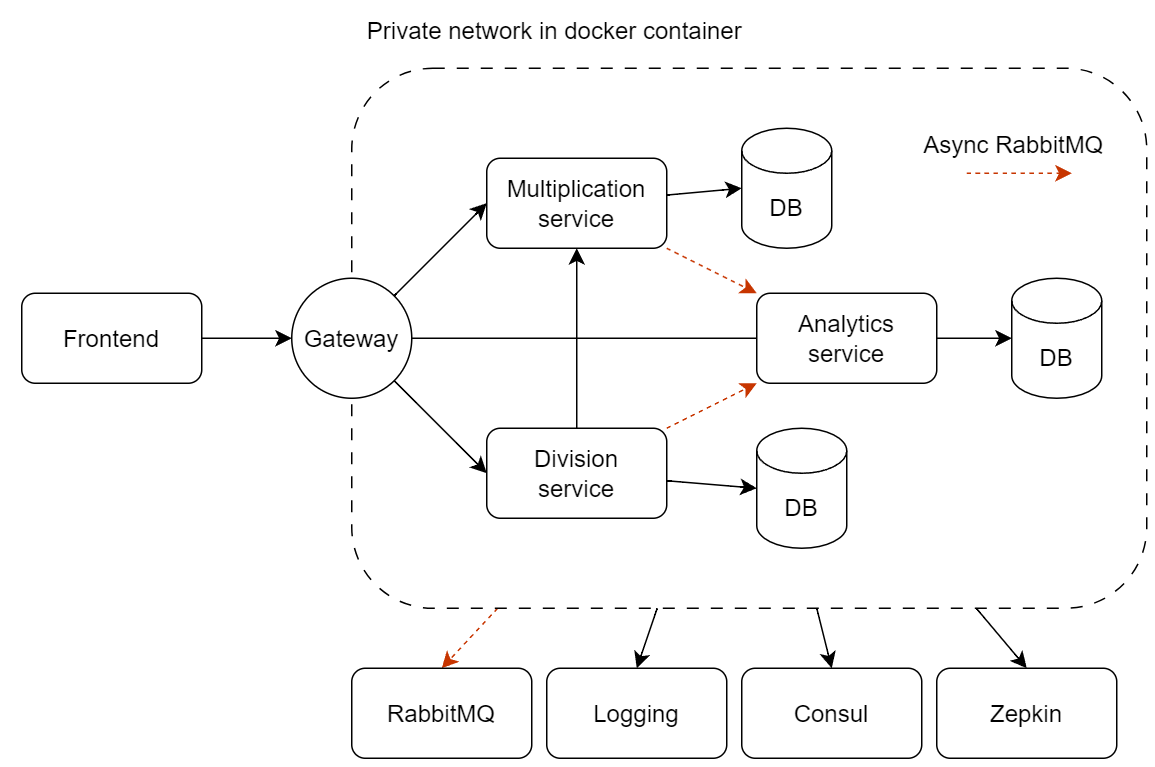

The diagram above was exported from draw.io. Its source (the exported page's mxGraphModel, read from the mxfile embedded in the PNG):
<mxGraphModel dx="1431" dy="904" grid="1" gridSize="10" guides="1" tooltips="1" connect="1" arrows="1" fold="1" page="1" pageScale="1" pageWidth="1100" pageHeight="850" math="0" shadow="0">
  <root>
    <mxCell id="0" />
    <mxCell id="1" parent="0" />
    <mxCell id="8TkkUPl40UvNaBaNJ4RP-77" style="edgeStyle=none;curved=1;rounded=0;orthogonalLoop=1;jettySize=auto;html=1;entryX=0.5;entryY=0;entryDx=0;entryDy=0;fontSize=12;startSize=8;endSize=8;dashed=1;fillColor=#fa6800;strokeColor=#C73500;" edge="1" parent="1" source="8TkkUPl40UvNaBaNJ4RP-62" target="8TkkUPl40UvNaBaNJ4RP-67">
      <mxGeometry relative="1" as="geometry" />
    </mxCell>
    <mxCell id="8TkkUPl40UvNaBaNJ4RP-78" style="edgeStyle=none;curved=1;rounded=0;orthogonalLoop=1;jettySize=auto;html=1;entryX=0.5;entryY=0;entryDx=0;entryDy=0;fontSize=12;startSize=8;endSize=8;" edge="1" parent="1" source="8TkkUPl40UvNaBaNJ4RP-62" target="8TkkUPl40UvNaBaNJ4RP-69">
      <mxGeometry relative="1" as="geometry" />
    </mxCell>
    <mxCell id="8TkkUPl40UvNaBaNJ4RP-79" style="edgeStyle=none;curved=1;rounded=0;orthogonalLoop=1;jettySize=auto;html=1;entryX=0.5;entryY=0;entryDx=0;entryDy=0;fontSize=12;startSize=8;endSize=8;" edge="1" parent="1" source="8TkkUPl40UvNaBaNJ4RP-62" target="8TkkUPl40UvNaBaNJ4RP-66">
      <mxGeometry relative="1" as="geometry" />
    </mxCell>
    <mxCell id="8TkkUPl40UvNaBaNJ4RP-80" style="edgeStyle=none;curved=1;rounded=0;orthogonalLoop=1;jettySize=auto;html=1;entryX=0.5;entryY=0;entryDx=0;entryDy=0;fontSize=12;startSize=8;endSize=8;" edge="1" parent="1" source="8TkkUPl40UvNaBaNJ4RP-62" target="8TkkUPl40UvNaBaNJ4RP-68">
      <mxGeometry relative="1" as="geometry" />
    </mxCell>
    <mxCell id="8TkkUPl40UvNaBaNJ4RP-62" value="" style="rounded=1;whiteSpace=wrap;html=1;fontSize=16;fillColor=none;dashed=1;dashPattern=8 8;" vertex="1" parent="1">
      <mxGeometry x="370" y="220" width="530" height="360" as="geometry" />
    </mxCell>
    <mxCell id="8TkkUPl40UvNaBaNJ4RP-41" style="edgeStyle=none;curved=1;rounded=0;orthogonalLoop=1;jettySize=auto;html=1;fontSize=12;startSize=8;endSize=8;endArrow=none;endFill=0;exitX=1;exitY=0.5;exitDx=0;exitDy=0;" edge="1" parent="1" source="8TkkUPl40UvNaBaNJ4RP-58" target="8TkkUPl40UvNaBaNJ4RP-14">
      <mxGeometry relative="1" as="geometry">
        <mxPoint x="420" y="400" as="sourcePoint" />
        <Array as="points">
          <mxPoint x="460" y="400" />
        </Array>
      </mxGeometry>
    </mxCell>
    <mxCell id="8TkkUPl40UvNaBaNJ4RP-22" style="edgeStyle=none;curved=1;rounded=0;orthogonalLoop=1;jettySize=auto;html=1;fontSize=12;startSize=8;endSize=8;endArrow=classic;endFill=1;dashed=1;fillColor=#fa6800;strokeColor=#C73500;" edge="1" parent="1" source="8TkkUPl40UvNaBaNJ4RP-12" target="8TkkUPl40UvNaBaNJ4RP-14">
      <mxGeometry relative="1" as="geometry" />
    </mxCell>
    <mxCell id="8TkkUPl40UvNaBaNJ4RP-12" value="Multiplication service" style="rounded=1;whiteSpace=wrap;html=1;fontSize=16;" vertex="1" parent="1">
      <mxGeometry x="460" y="280" width="120" height="60" as="geometry" />
    </mxCell>
    <mxCell id="8TkkUPl40UvNaBaNJ4RP-21" style="edgeStyle=none;curved=1;rounded=0;orthogonalLoop=1;jettySize=auto;html=1;fontSize=12;startSize=8;endSize=8;endArrow=classic;endFill=1;dashed=1;fillColor=#fa6800;strokeColor=#C73500;" edge="1" parent="1" source="8TkkUPl40UvNaBaNJ4RP-13" target="8TkkUPl40UvNaBaNJ4RP-14">
      <mxGeometry relative="1" as="geometry" />
    </mxCell>
    <mxCell id="8TkkUPl40UvNaBaNJ4RP-76" style="edgeStyle=none;curved=1;rounded=0;orthogonalLoop=1;jettySize=auto;html=1;entryX=0.5;entryY=1;entryDx=0;entryDy=0;fontSize=12;startSize=8;endSize=8;" edge="1" parent="1" source="8TkkUPl40UvNaBaNJ4RP-13" target="8TkkUPl40UvNaBaNJ4RP-12">
      <mxGeometry relative="1" as="geometry" />
    </mxCell>
    <mxCell id="8TkkUPl40UvNaBaNJ4RP-13" value="Division&lt;br&gt;service" style="rounded=1;whiteSpace=wrap;html=1;fontSize=16;" vertex="1" parent="1">
      <mxGeometry x="460" y="460" width="120" height="60" as="geometry" />
    </mxCell>
    <mxCell id="8TkkUPl40UvNaBaNJ4RP-46" style="edgeStyle=none;curved=1;rounded=0;orthogonalLoop=1;jettySize=auto;html=1;fontSize=12;startSize=8;endSize=8;endArrow=classic;endFill=1;" edge="1" parent="1" source="8TkkUPl40UvNaBaNJ4RP-14" target="8TkkUPl40UvNaBaNJ4RP-17">
      <mxGeometry relative="1" as="geometry" />
    </mxCell>
    <mxCell id="8TkkUPl40UvNaBaNJ4RP-14" value="Analytics service" style="rounded=1;whiteSpace=wrap;html=1;fontSize=16;" vertex="1" parent="1">
      <mxGeometry x="640" y="370" width="120" height="60" as="geometry" />
    </mxCell>
    <mxCell id="8TkkUPl40UvNaBaNJ4RP-16" value="DB" style="shape=cylinder3;whiteSpace=wrap;html=1;boundedLbl=1;backgroundOutline=1;size=15;fontSize=16;" vertex="1" parent="1">
      <mxGeometry x="630" y="260" width="60" height="80" as="geometry" />
    </mxCell>
    <mxCell id="8TkkUPl40UvNaBaNJ4RP-17" value="DB" style="shape=cylinder3;whiteSpace=wrap;html=1;boundedLbl=1;backgroundOutline=1;size=15;fontSize=16;" vertex="1" parent="1">
      <mxGeometry x="810" y="360" width="60" height="80" as="geometry" />
    </mxCell>
    <mxCell id="8TkkUPl40UvNaBaNJ4RP-18" value="DB" style="shape=cylinder3;whiteSpace=wrap;html=1;boundedLbl=1;backgroundOutline=1;size=15;fontSize=16;" vertex="1" parent="1">
      <mxGeometry x="640" y="460" width="60" height="80" as="geometry" />
    </mxCell>
    <mxCell id="8TkkUPl40UvNaBaNJ4RP-34" style="edgeStyle=none;curved=1;rounded=0;orthogonalLoop=1;jettySize=auto;html=1;fontSize=12;startSize=8;endSize=8;endArrow=classic;endFill=1;dashed=1;fillColor=#fa6800;strokeColor=#C73500;" edge="1" parent="1">
      <mxGeometry relative="1" as="geometry">
        <mxPoint x="780" y="290" as="sourcePoint" />
        <mxPoint x="850" y="290" as="targetPoint" />
      </mxGeometry>
    </mxCell>
    <mxCell id="8TkkUPl40UvNaBaNJ4RP-36" value="Async RabbitMQ" style="edgeLabel;html=1;align=center;verticalAlign=middle;resizable=0;points=[];fontSize=16;" vertex="1" connectable="0" parent="8TkkUPl40UvNaBaNJ4RP-34">
      <mxGeometry x="-0.0857" y="3" relative="1" as="geometry">
        <mxPoint x="-2" y="-17" as="offset" />
      </mxGeometry>
    </mxCell>
    <mxCell id="8TkkUPl40UvNaBaNJ4RP-42" style="edgeStyle=none;curved=1;rounded=0;orthogonalLoop=1;jettySize=auto;html=1;entryX=0;entryY=0.5;entryDx=0;entryDy=0;entryPerimeter=0;fontSize=12;startSize=8;endSize=8;endArrow=classic;endFill=1;" edge="1" parent="1" source="8TkkUPl40UvNaBaNJ4RP-12" target="8TkkUPl40UvNaBaNJ4RP-16">
      <mxGeometry relative="1" as="geometry" />
    </mxCell>
    <mxCell id="8TkkUPl40UvNaBaNJ4RP-45" style="edgeStyle=none;curved=1;rounded=0;orthogonalLoop=1;jettySize=auto;html=1;entryX=0;entryY=0.5;entryDx=0;entryDy=0;entryPerimeter=0;fontSize=12;startSize=8;endSize=8;endArrow=classic;endFill=1;" edge="1" parent="1" source="8TkkUPl40UvNaBaNJ4RP-13" target="8TkkUPl40UvNaBaNJ4RP-18">
      <mxGeometry relative="1" as="geometry" />
    </mxCell>
    <mxCell id="8TkkUPl40UvNaBaNJ4RP-86" style="edgeStyle=none;curved=1;rounded=0;orthogonalLoop=1;jettySize=auto;html=1;fontSize=12;startSize=8;endSize=8;" edge="1" parent="1" source="8TkkUPl40UvNaBaNJ4RP-54" target="8TkkUPl40UvNaBaNJ4RP-58">
      <mxGeometry relative="1" as="geometry" />
    </mxCell>
    <mxCell id="8TkkUPl40UvNaBaNJ4RP-54" value="Frontend" style="rounded=1;whiteSpace=wrap;html=1;fontSize=16;" vertex="1" parent="1">
      <mxGeometry x="150" y="370" width="120" height="60" as="geometry" />
    </mxCell>
    <mxCell id="8TkkUPl40UvNaBaNJ4RP-84" style="edgeStyle=none;curved=1;rounded=0;orthogonalLoop=1;jettySize=auto;html=1;entryX=0;entryY=0.5;entryDx=0;entryDy=0;fontSize=12;startSize=8;endSize=8;" edge="1" parent="1" source="8TkkUPl40UvNaBaNJ4RP-58" target="8TkkUPl40UvNaBaNJ4RP-12">
      <mxGeometry relative="1" as="geometry" />
    </mxCell>
    <mxCell id="8TkkUPl40UvNaBaNJ4RP-85" style="edgeStyle=none;curved=1;rounded=0;orthogonalLoop=1;jettySize=auto;html=1;entryX=0;entryY=0.5;entryDx=0;entryDy=0;fontSize=12;startSize=8;endSize=8;" edge="1" parent="1" source="8TkkUPl40UvNaBaNJ4RP-58" target="8TkkUPl40UvNaBaNJ4RP-13">
      <mxGeometry relative="1" as="geometry" />
    </mxCell>
    <mxCell id="8TkkUPl40UvNaBaNJ4RP-58" value="Gateway" style="ellipse;whiteSpace=wrap;html=1;aspect=fixed;fontSize=16;" vertex="1" parent="1">
      <mxGeometry x="330" y="360" width="80" height="80" as="geometry" />
    </mxCell>
    <mxCell id="8TkkUPl40UvNaBaNJ4RP-59" style="edgeStyle=none;curved=1;rounded=0;orthogonalLoop=1;jettySize=auto;html=1;entryX=0;entryY=0.5;entryDx=0;entryDy=0;fontSize=12;startSize=8;endSize=8;" edge="1" parent="1" source="8TkkUPl40UvNaBaNJ4RP-54" target="8TkkUPl40UvNaBaNJ4RP-54">
      <mxGeometry relative="1" as="geometry" />
    </mxCell>
    <mxCell id="8TkkUPl40UvNaBaNJ4RP-65" value="Private network in docker container" style="text;html=1;align=center;verticalAlign=middle;resizable=0;points=[];autosize=1;strokeColor=none;fillColor=none;fontSize=16;" vertex="1" parent="1">
      <mxGeometry x="370" y="180" width="270" height="30" as="geometry" />
    </mxCell>
    <mxCell id="8TkkUPl40UvNaBaNJ4RP-66" value="Consul" style="rounded=1;whiteSpace=wrap;html=1;fontSize=16;" vertex="1" parent="1">
      <mxGeometry x="630" y="620" width="120" height="60" as="geometry" />
    </mxCell>
    <mxCell id="8TkkUPl40UvNaBaNJ4RP-67" value="RabbitMQ" style="rounded=1;whiteSpace=wrap;html=1;fontSize=16;" vertex="1" parent="1">
      <mxGeometry x="370" y="620" width="120" height="60" as="geometry" />
    </mxCell>
    <mxCell id="8TkkUPl40UvNaBaNJ4RP-68" value="Zepkin" style="rounded=1;whiteSpace=wrap;html=1;fontSize=16;" vertex="1" parent="1">
      <mxGeometry x="760" y="620" width="120" height="60" as="geometry" />
    </mxCell>
    <mxCell id="8TkkUPl40UvNaBaNJ4RP-69" value="Logging" style="rounded=1;whiteSpace=wrap;html=1;fontSize=16;" vertex="1" parent="1">
      <mxGeometry x="500" y="620" width="120" height="60" as="geometry" />
    </mxCell>
  </root>
</mxGraphModel>